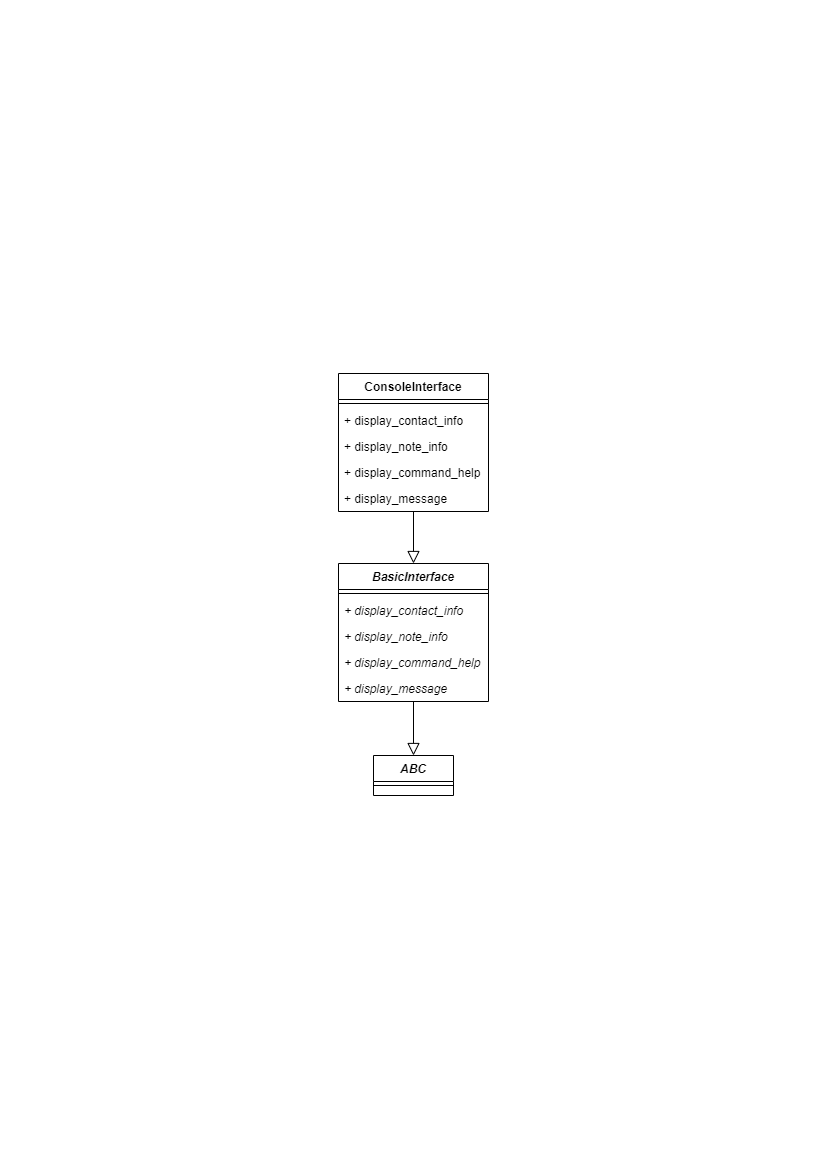

The diagram above was exported from draw.io. Its source (the exported page's mxGraphModel, read from the mxfile embedded in the PNG):
<mxGraphModel dx="1639" dy="1028" grid="1" gridSize="10" guides="1" tooltips="1" connect="1" arrows="1" fold="1" page="1" pageScale="1" pageWidth="827" pageHeight="1169" math="0" shadow="0">
  <root>
    <mxCell id="WIyWlLk6GJQsqaUBKTNV-0" />
    <mxCell id="WIyWlLk6GJQsqaUBKTNV-1" parent="WIyWlLk6GJQsqaUBKTNV-0" />
    <mxCell id="u4NiiOv5F4t9TWyTESNv-11" style="edgeStyle=orthogonalEdgeStyle;rounded=0;orthogonalLoop=1;jettySize=auto;html=1;entryX=0.5;entryY=0;entryDx=0;entryDy=0;endSize=10;startSize=10;endArrow=block;endFill=0;" edge="1" parent="WIyWlLk6GJQsqaUBKTNV-1" source="zkfFHV4jXpPFQw0GAbJ--0" target="u4NiiOv5F4t9TWyTESNv-3">
      <mxGeometry relative="1" as="geometry" />
    </mxCell>
    <mxCell id="zkfFHV4jXpPFQw0GAbJ--0" value="ConsoleInterface" style="swimlane;fontStyle=1;align=center;verticalAlign=top;childLayout=stackLayout;horizontal=1;startSize=26;horizontalStack=0;resizeParent=1;resizeLast=0;collapsible=1;marginBottom=0;rounded=0;shadow=0;strokeWidth=1;" parent="WIyWlLk6GJQsqaUBKTNV-1" vertex="1">
      <mxGeometry x="338" y="373" width="150" height="138" as="geometry">
        <mxRectangle x="230" y="140" width="160" height="26" as="alternateBounds" />
      </mxGeometry>
    </mxCell>
    <mxCell id="zkfFHV4jXpPFQw0GAbJ--4" value="" style="line;html=1;strokeWidth=1;align=left;verticalAlign=middle;spacingTop=-1;spacingLeft=3;spacingRight=3;rotatable=0;labelPosition=right;points=[];portConstraint=eastwest;" parent="zkfFHV4jXpPFQw0GAbJ--0" vertex="1">
      <mxGeometry y="26" width="150" height="8" as="geometry" />
    </mxCell>
    <mxCell id="zkfFHV4jXpPFQw0GAbJ--5" value="+ display_contact_info" style="text;align=left;verticalAlign=top;spacingLeft=4;spacingRight=4;overflow=hidden;rotatable=0;points=[[0,0.5],[1,0.5]];portConstraint=eastwest;" parent="zkfFHV4jXpPFQw0GAbJ--0" vertex="1">
      <mxGeometry y="34" width="150" height="26" as="geometry" />
    </mxCell>
    <mxCell id="u4NiiOv5F4t9TWyTESNv-0" value="+ display_note_info" style="text;align=left;verticalAlign=top;spacingLeft=4;spacingRight=4;overflow=hidden;rotatable=0;points=[[0,0.5],[1,0.5]];portConstraint=eastwest;" vertex="1" parent="zkfFHV4jXpPFQw0GAbJ--0">
      <mxGeometry y="60" width="150" height="26" as="geometry" />
    </mxCell>
    <mxCell id="u4NiiOv5F4t9TWyTESNv-1" value="+ display_command_help" style="text;align=left;verticalAlign=top;spacingLeft=4;spacingRight=4;overflow=hidden;rotatable=0;points=[[0,0.5],[1,0.5]];portConstraint=eastwest;" vertex="1" parent="zkfFHV4jXpPFQw0GAbJ--0">
      <mxGeometry y="86" width="150" height="26" as="geometry" />
    </mxCell>
    <mxCell id="u4NiiOv5F4t9TWyTESNv-2" value="+ display_message" style="text;align=left;verticalAlign=top;spacingLeft=4;spacingRight=4;overflow=hidden;rotatable=0;points=[[0,0.5],[1,0.5]];portConstraint=eastwest;" vertex="1" parent="zkfFHV4jXpPFQw0GAbJ--0">
      <mxGeometry y="112" width="150" height="26" as="geometry" />
    </mxCell>
    <mxCell id="u4NiiOv5F4t9TWyTESNv-12" style="edgeStyle=orthogonalEdgeStyle;rounded=0;orthogonalLoop=1;jettySize=auto;html=1;endSize=10;startSize=10;endArrow=block;endFill=0;" edge="1" parent="WIyWlLk6GJQsqaUBKTNV-1" source="u4NiiOv5F4t9TWyTESNv-3" target="u4NiiOv5F4t9TWyTESNv-9">
      <mxGeometry relative="1" as="geometry">
        <mxPoint x="418" y="753" as="targetPoint" />
      </mxGeometry>
    </mxCell>
    <mxCell id="u4NiiOv5F4t9TWyTESNv-3" value="BasicInterface" style="swimlane;fontStyle=3;align=center;verticalAlign=top;childLayout=stackLayout;horizontal=1;startSize=26;horizontalStack=0;resizeParent=1;resizeLast=0;collapsible=1;marginBottom=0;rounded=0;shadow=0;strokeWidth=1;" vertex="1" parent="WIyWlLk6GJQsqaUBKTNV-1">
      <mxGeometry x="338" y="563" width="150" height="138" as="geometry">
        <mxRectangle x="230" y="140" width="160" height="26" as="alternateBounds" />
      </mxGeometry>
    </mxCell>
    <mxCell id="u4NiiOv5F4t9TWyTESNv-4" value="" style="line;html=1;strokeWidth=1;align=left;verticalAlign=middle;spacingTop=-1;spacingLeft=3;spacingRight=3;rotatable=0;labelPosition=right;points=[];portConstraint=eastwest;" vertex="1" parent="u4NiiOv5F4t9TWyTESNv-3">
      <mxGeometry y="26" width="150" height="8" as="geometry" />
    </mxCell>
    <mxCell id="u4NiiOv5F4t9TWyTESNv-5" value="+ display_contact_info" style="text;align=left;verticalAlign=top;spacingLeft=4;spacingRight=4;overflow=hidden;rotatable=0;points=[[0,0.5],[1,0.5]];portConstraint=eastwest;fontStyle=2" vertex="1" parent="u4NiiOv5F4t9TWyTESNv-3">
      <mxGeometry y="34" width="150" height="26" as="geometry" />
    </mxCell>
    <mxCell id="u4NiiOv5F4t9TWyTESNv-6" value="+ display_note_info" style="text;align=left;verticalAlign=top;spacingLeft=4;spacingRight=4;overflow=hidden;rotatable=0;points=[[0,0.5],[1,0.5]];portConstraint=eastwest;fontStyle=2" vertex="1" parent="u4NiiOv5F4t9TWyTESNv-3">
      <mxGeometry y="60" width="150" height="26" as="geometry" />
    </mxCell>
    <mxCell id="u4NiiOv5F4t9TWyTESNv-7" value="+ display_command_help" style="text;align=left;verticalAlign=top;spacingLeft=4;spacingRight=4;overflow=hidden;rotatable=0;points=[[0,0.5],[1,0.5]];portConstraint=eastwest;fontStyle=2" vertex="1" parent="u4NiiOv5F4t9TWyTESNv-3">
      <mxGeometry y="86" width="150" height="26" as="geometry" />
    </mxCell>
    <mxCell id="u4NiiOv5F4t9TWyTESNv-8" value="+ display_message" style="text;align=left;verticalAlign=top;spacingLeft=4;spacingRight=4;overflow=hidden;rotatable=0;points=[[0,0.5],[1,0.5]];portConstraint=eastwest;fontStyle=2" vertex="1" parent="u4NiiOv5F4t9TWyTESNv-3">
      <mxGeometry y="112" width="150" height="26" as="geometry" />
    </mxCell>
    <mxCell id="u4NiiOv5F4t9TWyTESNv-9" value="ABC" style="swimlane;fontStyle=3;align=center;verticalAlign=top;childLayout=stackLayout;horizontal=1;startSize=26;horizontalStack=0;resizeParent=1;resizeLast=0;collapsible=1;marginBottom=0;rounded=0;shadow=0;strokeWidth=1;" vertex="1" parent="WIyWlLk6GJQsqaUBKTNV-1">
      <mxGeometry x="373" y="755" width="80" height="40" as="geometry">
        <mxRectangle x="230" y="140" width="160" height="26" as="alternateBounds" />
      </mxGeometry>
    </mxCell>
    <mxCell id="u4NiiOv5F4t9TWyTESNv-10" value="" style="line;html=1;strokeWidth=1;align=left;verticalAlign=middle;spacingTop=-1;spacingLeft=3;spacingRight=3;rotatable=0;labelPosition=right;points=[];portConstraint=eastwest;" vertex="1" parent="u4NiiOv5F4t9TWyTESNv-9">
      <mxGeometry y="26" width="80" height="8" as="geometry" />
    </mxCell>
  </root>
</mxGraphModel>